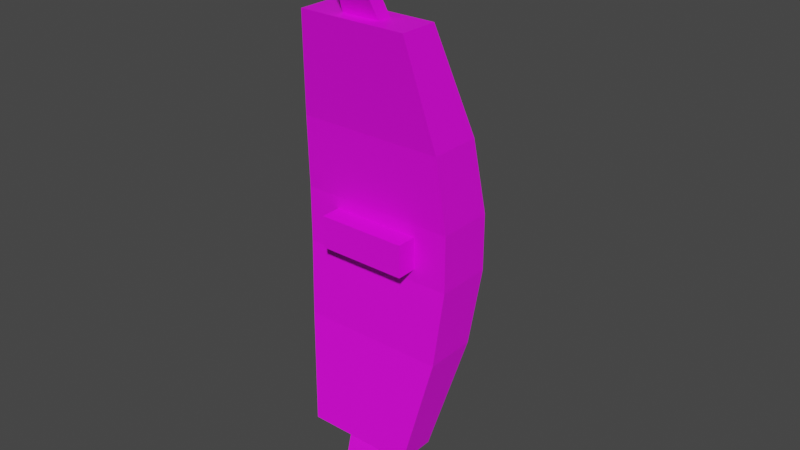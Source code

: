 # Source: station_pylon.blend  (saved by Blender 3.4.6; exported with 4.5.12 LTS)
import bpy
from mathutils import Matrix  # noqa: F401  (used for matrix-valued properties, if any)

bpy.ops.wm.read_factory_settings(use_empty=True)
scene = bpy.context.scene
scene.name = 'Scene'

# ---- collections
col_collection = bpy.data.collections.new('Collection'); scene.collection.children.link(col_collection)

# ---- images (referenced by path relative to the original .blend; pixels are not part of the script)
import os
ASSET_DIR = os.environ.get("B2B_ASSET_DIR", "")  # directory of the original .blend (textures are referenced by path, not embedded)
HERE = os.path.dirname(os.path.abspath(__file__))  # packed textures are extracted next to this script under _unpacked/

def load_image(name, relpath, width, height, colorspace="sRGB"):
    """Load a texture the original file referenced (path relative to the .blend, or extracted next to this script)."""
    p = next((c for c in (os.path.join(HERE, relpath), os.path.join(ASSET_DIR, relpath)) if relpath and os.path.exists(c)), "")
    if p:
        img = bpy.data.images.load(p, check_existing=True)
        img.name = name
    else:  # same state as the original file: an image datablock whose file is absent (Cycles renders it pink)
        img = bpy.data.images.new(name, width, height)
        img.source = "FILE"
        img.filepath = "//" + (relpath or name)
    img.colorspace_settings.name = colorspace
    return img
img_ship_texture_png = load_image('ship_texture.png', 'Images/ship_texture.png', 1024, 1024, 'sRGB')

# ---- materials (node trees are filled in below, after node groups)
mat_material = bpy.data.materials.new('Material')
mat_material.alpha_threshold = 0.0
mat_material.use_transparent_shadow = False
mat_material.roughness = 0.5
mat_material.line_color = (0.0, 0.0, 0.0, 1.0)

# ---- material node trees
mat_material.use_nodes = True; mat_material.node_tree.nodes.clear()
_N = mat_material.node_tree.nodes; _L = mat_material.node_tree.links
n0 = _N.new('ShaderNodeOutputMaterial'); n0.name = 'Material Output'; n0.location = (300, 300)
n1 = _N.new('ShaderNodeBsdfPrincipled'); n1.name = 'Principled BSDF'; n1.location = (10, 300)
n1.distribution = 'GGX'
n1.subsurface_method = 'RANDOM_WALK_SKIN'
n1.inputs[3].default_value = 1.45
n1.inputs[27].default_value = (0.0, 0.0, 0.0, 1.0)
n1.inputs[28].default_value = 1.0
n2 = _N.new('ShaderNodeTexImage'); n2.name = 'Image Texture'; n2.location = (-280, 260)
n2.image = img_ship_texture_png
_L.new(n1.outputs[0], n0.inputs[0])
_L.new(n2.outputs[0], n1.inputs[0])
n0.is_active_output = True

# ---- world
world_world = bpy.data.worlds.new('World'); scene.world = world_world
world_world.use_nodes = True; world_world.node_tree.nodes.clear()
_N = world_world.node_tree.nodes; _L = world_world.node_tree.links
n0 = _N.new('ShaderNodeOutputWorld'); n0.name = 'World Output'; n0.location = (300, 300)
n1 = _N.new('ShaderNodeBackground'); n1.name = 'Background'; n1.location = (10, 300)
n1.inputs[0].default_value = (0.05088, 0.05088, 0.05088, 1.0)
_L.new(n1.outputs[0], n0.inputs[0])
n0.is_active_output = True
world_world.color = (0.05088, 0.05088, 0.05088)
world_world.use_sun_shadow = False
world_world.sun_shadow_jitter_overblur = 0.0

# ---- meshes
me_cube_001 = bpy.data.meshes.new('Cube.001')
me_cube_001.from_pydata([(-0.8048, -0.8048, -0.8048), (-0.8048, 0.8048, -0.8048), (0.8048, -0.8048, -0.8048), (0.8048, -0.8048, 0.8048), (0.8048, 0.8048, -0.8048), (0.8048, 0.8048, 0.8048), (-0.7464, -1.019, 2.917), (-0.7464, 0.4737, 2.917), (0.7464, 0.4737, 2.917), (0.7464, -1.019, 2.917), (-0.5547, -1.584, 5.904), (-0.5547, -0.4744, 5.904), (0.5547, -0.4744, 5.904), (0.5547, -1.584, 5.904), (-0.1983, -1.227, 5.904), (-0.1983, -0.8308, 5.904), (0.1983, -0.8308, 5.904), (0.1983, -1.227, 5.904), (-0.1091, -2.182, 8.174), (-0.1091, -1.819, 8.333), (0.05669, -1.819, 8.333), (0.05669, -2.182, 8.174), (-0.8048, -0.8048, 0.8048), (-0.8048, 0.8048, 0.8048), (-0.7464, -1.019, -2.917), (-0.7464, 0.4737, -2.917), (0.7464, 0.4737, -2.917), (0.7464, -1.019, -2.917), (-0.5547, -1.584, -5.904), (-0.5547, -0.4744, -5.904), (0.5547, -0.4744, -5.904), (0.5547, -1.584, -5.904), (-0.1983, -1.227, -5.904), (-0.1983, -0.8308, -5.904), (0.1983, -0.8308, -5.904), (0.1983, -1.227, -5.904), (-0.1091, -2.182, -8.174), (-0.1091, -1.819, -8.333), (0.05669, -1.819, -8.333), (0.05669, -2.182, -8.174), (0.4556, -0.8048, 0.4556), (0.4556, -0.8048, -0.4556), (-0.4556, -0.8048, -0.4556), (-0.4556, -0.8048, 0.4556), (0.4556, -1.38, 0.4556), (0.4556, -1.38, -0.4556), (-0.4556, -1.38, -0.4556), (-0.4556, -1.38, 0.4556), (0.2592, 1.51, -0.5661), (-0.2592, 1.51, -0.5661), (0.2592, 1.51, 0.5661), (-0.2404, 1.277, 2.052), (0.2404, 1.277, 2.052), (-0.2404, 1.277, -2.052), (0.2404, 1.277, -2.052), (-0.2592, 1.51, 0.5661), (0.162, 1.51, -0.5661), (-0.162, 1.51, -0.5661), (0.162, 1.51, 0.5661), (-0.1503, 1.277, 2.052), (0.1503, 1.277, 2.052), (-0.1503, 1.277, -2.052), (0.1503, 1.277, -2.052), (-0.162, 1.51, 0.5661), (0.162, 2.54, -0.5661), (-0.162, 2.54, -0.5661), (0.162, 2.54, 0.5661), (-0.1503, 2.511, 2.052), (0.1503, 2.511, 2.052), (-0.1503, 2.511, -2.052), (0.1503, 2.511, -2.052), (-0.162, 2.54, 0.5661)], [], [(0, 22, 23, 1), (26, 25, 53, 54), (4, 5, 3, 2), (2, 3, 40, 41), (1, 4, 2, 0), (3, 5, 8, 9), (6, 9, 13, 10), (23, 22, 6, 7), (22, 3, 9, 6), (4, 26, 54, 48), (10, 13, 17, 14), (8, 7, 11, 12), (9, 8, 12, 13), (7, 6, 10, 11), (17, 16, 20, 21), (12, 11, 15, 16), (13, 12, 16, 17), (11, 10, 14, 15), (20, 19, 18, 21), (15, 14, 18, 19), (14, 17, 21, 18), (16, 15, 19, 20), (23, 22, 3, 5), (2, 27, 26, 4), (24, 28, 31, 27), (1, 25, 24, 0), (0, 24, 27, 2), (7, 8, 52, 51), (28, 32, 35, 31), (26, 30, 29, 25), (27, 31, 30, 26), (25, 29, 28, 24), (35, 39, 38, 34), (30, 34, 33, 29), (31, 35, 34, 30), (29, 33, 32, 28), (38, 39, 36, 37), (33, 37, 36, 32), (32, 36, 39, 35), (34, 38, 37, 33), (43, 42, 46, 47), (3, 22, 43, 40), (0, 2, 41, 42), (22, 0, 42, 43), (45, 44, 47, 46), (40, 43, 47, 44), (42, 41, 45, 46), (41, 40, 44, 45), (48, 54, 62, 56), (50, 48, 56, 58), (52, 50, 58, 60), (1, 23, 55, 49), (8, 5, 50, 52), (25, 1, 49, 53), (23, 7, 51, 55), (5, 4, 48, 50), (60, 58, 66, 68), (57, 63, 71, 65), (63, 59, 67, 71), (54, 53, 61, 62), (51, 52, 60, 59), (53, 49, 57, 61), (55, 51, 59, 63), (49, 55, 63, 57), (65, 71, 66, 64), (66, 71, 67, 68), (64, 70, 69, 65), (58, 56, 64, 66), (56, 62, 70, 64), (62, 61, 69, 70), (59, 60, 68, 67), (61, 57, 65, 69)])
_uv = me_cube_001.uv_layers.new(name='UVMap')
_uv.uv.foreach_set('vector', [0.2179, 0.0799, 0.2179, 0.0799, 0.2179, 0.0799, 0.2179, 0.0799, 0.2179, 0.0799, 0.2179, 0.0799, 0.2179, 0.0799, 0.2179, 0.0799, 0.2179, 0.0799, 0.2179, 0.0799, 0.2179, 0.0799, 0.2179, 0.0799, 0.2179, 0.0799, 0.2179, 0.0799, 0.2179, 0.0799, 0.2179, 0.0799, 0.3078, 0.08455, 0.3078, 0.08455, 0.3078, 0.08455, 0.3078, 0.08455, 0.2179, 0.0799, 0.2179, 0.0799, 0.2179, 0.0799, 0.2179, 0.0799, 0.3078, 0.08455, 0.3078, 0.08455, 0.3078, 0.08455, 0.3078, 0.08455, 0.2179, 0.0799, 0.2179, 0.0799, 0.2179, 0.0799, 0.2179, 0.0799, 0.2179, 0.0799, 0.2179, 0.0799, 0.2179, 0.0799, 0.2179, 0.0799, 0.2179, 0.0799, 0.2179, 0.0799, 0.2179, 0.0799, 0.2179, 0.0799, 0.3078, 0.08455, 0.3078, 0.08455, 0.3078, 0.08455, 0.3078, 0.08455, 0.3078, 0.08455, 0.3078, 0.08455, 0.3078, 0.08455, 0.3078, 0.08455, 0.3078, 0.08455, 0.3078, 0.08455, 0.3078, 0.08455, 0.3078, 0.08455, 0.3078, 0.08455, 0.3078, 0.08455, 0.3078, 0.08455, 0.3078, 0.08455, 0.3078, 0.08455, 0.3078, 0.08455, 0.3078, 0.08455, 0.3078, 0.08455, 0.3078, 0.08455, 0.3078, 0.08455, 0.3078, 0.08455, 0.3078, 0.08455, 0.3078, 0.08455, 0.3078, 0.08455, 0.3078, 0.08455, 0.3078, 0.08455, 0.3078, 0.08455, 0.3078, 0.08455, 0.3078, 0.08455, 0.3078, 0.08455, 0.3078, 0.08455, 0.3078, 0.08455, 0.3078, 0.08455, 0.3078, 0.08455, 0.3078, 0.08455, 0.3078, 0.08455, 0.3078, 0.08455, 0.3078, 0.08455, 0.3078, 0.08455, 0.3078, 0.08455, 0.3078, 0.08455, 0.3078, 0.08455, 0.3078, 0.08455, 0.3078, 0.08455, 0.3078, 0.08455, 0.3078, 0.08455, 0.3078, 0.08455, 0.3078, 0.08455, 0.3078, 0.08455, 0.3078, 0.08455, 0.2179, 0.0799, 0.2179, 0.0799, 0.2179, 0.0799, 0.2179, 0.0799, 0.3078, 0.08455, 0.3078, 0.08455, 0.3078, 0.08455, 0.3078, 0.08455, 0.2179, 0.0799, 0.2179, 0.0799, 0.2179, 0.0799, 0.2179, 0.0799, 0.2179, 0.0799, 0.2179, 0.0799, 0.2179, 0.0799, 0.2179, 0.0799, 0.2442, 0.0768, 0.2442, 0.0768, 0.2442, 0.0768, 0.2442, 0.0768, 0.3078, 0.08455, 0.3078, 0.08455, 0.3078, 0.08455, 0.3078, 0.08455, 0.6333, 0.8581, 0.6674, 0.6767, 0.8596, 0.6829, 0.8969, 0.8658, 0.3078, 0.08455, 0.3078, 0.08455, 0.3078, 0.08455, 0.3078, 0.08455, 0.3078, 0.08455, 0.3078, 0.08455, 0.3078, 0.08455, 0.3078, 0.08455, 0.3078, 0.08455, 0.3078, 0.08455, 0.3078, 0.08455, 0.3078, 0.08455, 0.3078, 0.08455, 0.3078, 0.08455, 0.3078, 0.08455, 0.3078, 0.08455, 0.3078, 0.08455, 0.3078, 0.08455, 0.3078, 0.08455, 0.3078, 0.08455, 0.3078, 0.08455, 0.3078, 0.08455, 0.3078, 0.08455, 0.3078, 0.08455, 0.3078, 0.08455, 0.3078, 0.08455, 0.3078, 0.08455, 0.3078, 0.08455, 0.3078, 0.08455, 0.3078, 0.08455, 0.3078, 0.08455, 0.3078, 0.08455, 0.3078, 0.08455, 0.3078, 0.08455, 0.3078, 0.08455, 0.3078, 0.08455, 0.3078, 0.08455, 0.3078, 0.08455, 0.3078, 0.08455, 0.3078, 0.08455, 0.114, 0.1822, 0.114, 0.1822, 0.114, 0.1822, 0.114, 0.1822, 0.2179, 0.0799, 0.2179, 0.0799, 0.2179, 0.0799, 0.2179, 0.0799, 0.2179, 0.0799, 0.2179, 0.0799, 0.2179, 0.0799, 0.2179, 0.0799, 0.2179, 0.0799, 0.2179, 0.0799, 0.2179, 0.0799, 0.2179, 0.0799, 0.114, 0.1822, 0.114, 0.1822, 0.114, 0.1822, 0.114, 0.1822, 0.114, 0.1822, 0.114, 0.1822, 0.114, 0.1822, 0.114, 0.1822, 0.114, 0.1822, 0.114, 0.1822, 0.114, 0.1822, 0.114, 0.1822, 0.114, 0.1822, 0.114, 0.1822, 0.114, 0.1822, 0.114, 0.1822, 0.1063, 0.07835, 0.1063, 0.07835, 0.1063, 0.07835, 0.1063, 0.07835, 0.1063, 0.07835, 0.1063, 0.07835, 0.1063, 0.07835, 0.1063, 0.07835, 0.1063, 0.07835, 0.1063, 0.07835, 0.1063, 0.07835, 0.1063, 0.07835, 0.2179, 0.0799, 0.2179, 0.0799, 0.2179, 0.0799, 0.2179, 0.0799, 0.2179, 0.0799, 0.2179, 0.0799, 0.2179, 0.0799, 0.2179, 0.0799, 0.2179, 0.0799, 0.2179, 0.0799, 0.2179, 0.0799, 0.2179, 0.0799, 0.2179, 0.0799, 0.2179, 0.0799, 0.2179, 0.0799, 0.2179, 0.0799, 0.2179, 0.0799, 0.2179, 0.0799, 0.2179, 0.0799, 0.2179, 0.0799, 0.2473, 0.19, 0.2473, 0.19, 0.2473, 0.19, 0.2473, 0.19, 0.2473, 0.19, 0.2473, 0.19, 0.2473, 0.19, 0.2473, 0.19, 0.2473, 0.19, 0.2473, 0.19, 0.2473, 0.19, 0.2473, 0.19, 0.3078, 0.08455, 0.3078, 0.08455, 0.3078, 0.08455, 0.3078, 0.08455, 0.3078, 0.08455, 0.3078, 0.08455, 0.3078, 0.08455, 0.3078, 0.08455, 0.1063, 0.07835, 0.1063, 0.07835, 0.1063, 0.07835, 0.1063, 0.07835, 0.1063, 0.07835, 0.1063, 0.07835, 0.1063, 0.07835, 0.1063, 0.07835, 0.1063, 0.07835, 0.1063, 0.07835, 0.1063, 0.07835, 0.1063, 0.07835, 0.2473, 0.19, 0.2473, 0.19, 0.2473, 0.19, 0.2473, 0.19, 0.2473, 0.19, 0.2473, 0.19, 0.2473, 0.19, 0.2473, 0.19, 0.2473, 0.19, 0.2473, 0.19, 0.2473, 0.19, 0.2473, 0.19, 0.2473, 0.19, 0.2473, 0.19, 0.2473, 0.19, 0.2473, 0.19, 0.2473, 0.19, 0.2473, 0.19, 0.2473, 0.19, 0.2473, 0.19, 0.2473, 0.19, 0.2473, 0.19, 0.2473, 0.19, 0.2473, 0.19, 0.2473, 0.19, 0.2473, 0.19, 0.2473, 0.19, 0.2473, 0.19, 0.2473, 0.19, 0.2473, 0.19, 0.2473, 0.19, 0.2473, 0.19])
me_cube_001.materials.append(mat_material)
me_cube_001.update()

# ---- objects
ob_cube = bpy.data.objects.new('Cube', me_cube_001)

# ---- transforms, parenting, visibility, modifiers, constraints
ob_cube.location = (0.0, 0.0, 0.0)
ob_cube.scale = (2.793, 1.0, 1.0)

# ---- collection membership
col_collection.objects.link(ob_cube)

# ---- scene / render settings (as saved in the file)
scene.frame_start = 1; scene.frame_end = 250; scene.frame_set(1)
scene.render.engine = 'BLENDER_EEVEE_NEXT'
scene.cycles.sampling_pattern = 'TABULATED_SOBOL'
scene.cycles.use_light_tree = False
scene.view_settings.view_transform = 'Filmic'
bpy.context.view_layer.update()

# ---- added for rendering (the .blend has no active camera and no usable light): camera, sun
cam_auto = bpy.data.cameras.new('AutoCamera')
cam_auto.lens = 50.0
cam_auto.sensor_width = 36.0
cam_auto.clip_end = 1000.0
ob_auto_camera = bpy.data.objects.new('AutoCamera', cam_auto)
scene.collection.objects.link(ob_auto_camera)
ob_auto_camera.location = (16.5584, -19.6915, 13.2468)
ob_auto_camera.rotation_euler = (1.09748, -7.21219e-08, 0.694738)
scene.camera = ob_auto_camera
light_auto_sun = bpy.data.lights.new('AutoSun', 'SUN')
light_auto_sun.energy = 3.0
light_auto_sun.angle = 0.0523599
ob_auto_sun = bpy.data.objects.new('AutoSun', light_auto_sun)
scene.collection.objects.link(ob_auto_sun)
ob_auto_sun.rotation_euler = (0.872665, 0.174533, 0.523599)
bpy.context.view_layer.update()
